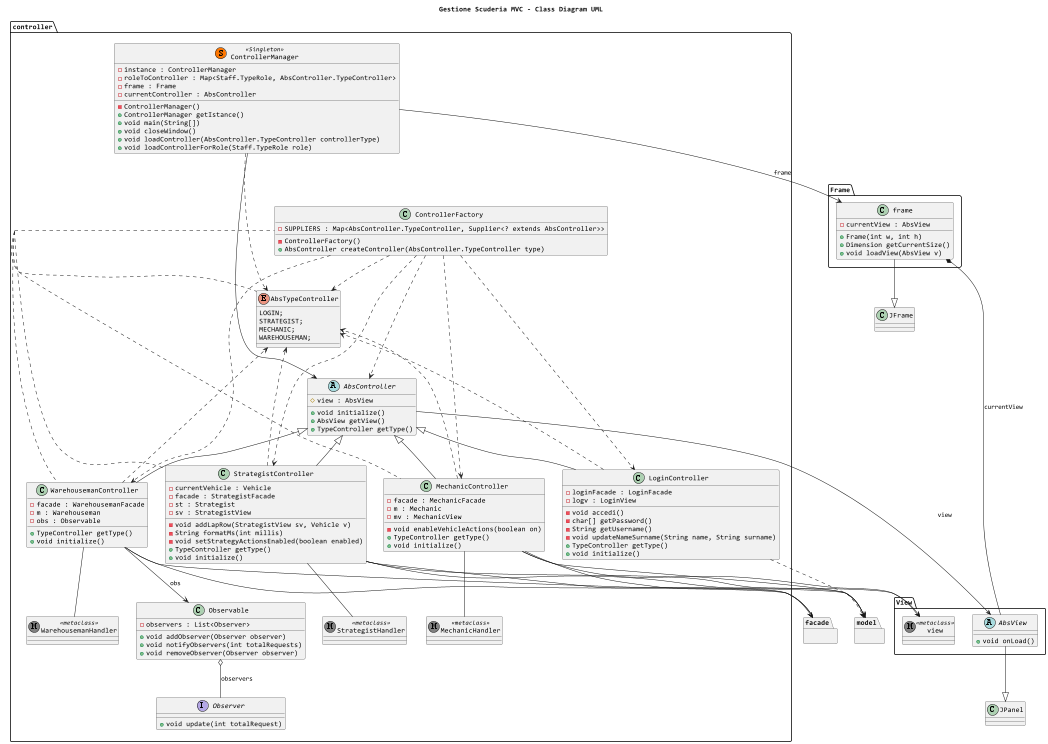

The diagram above was rendered by PlantUML. Its source (embedded in the PNG):
@startuml
scale 0.5
top to bottom direction
title Gestione Scuderia MVC - Class Diagram UML
skinparam DefaultFontName Consolas

package controller {
    abstract class AbsController{
        # view : AbsView
        + void initialize()
        + AbsView getView()
        + TypeController getType()
    }

    enum AbsTypeController { 
        LOGIN; 
        STRATEGIST; 
        MECHANIC;
        WAREHOUSEMAN;
    }   

    class ControllerManager<< (S,#FF7700) Singleton >> {
        - instance : ControllerManager
        - roleToController : Map<Staff.TypeRole, AbsController.TypeController>
        - frame : Frame
        - currentController : AbsController
        - ControllerManager()
        + ControllerManager getIstance() 
        + void main(String[]) 
        + void closeWindow() 
        + void loadController(AbsController.TypeController controllerType) 
        + void loadControllerForRole(Staff.TypeRole role)
    }

    class ControllerFactory{
        - SUPPLIERS : Map<AbsController.TypeController, Supplier<? extends AbsController>>
        - ControllerFactory()
        + AbsController createController(AbsController.TypeController type)
    }

    class LoginController{
        - loginFacade : LoginFacade
        - logv : LoginView

        - void accedi()
        - char[] getPassword()
        - String getUsername()
        - void updateNameSurname(String name, String surname)
        + TypeController getType()
        + void initialize()
    }

    class MechanicController{
        - facade : MechanicFacade
        - m : Mechanic
        - mv : MechanicView 
        - void enableVehicleActions(boolean on)
        + TypeController getType()
        + void initialize()
    }

    class MechanicHandler <<(M,#808080) metaclass >> { }

    class WarehousemanController {
        - facade : WarehousemanFacade 
        - m : Warehouseman 
        - obs : Observable 
        + TypeController getType()
        + void initialize() 
    }

    class WarehousemanHandler <<(M,#808080) metaclass >> { }

    class Observable{
        - observers : List<Observer>
        + void addObserver(Observer observer)
        + void notifyObservers(int totalRequests)
        + void removeObserver(Observer observer)
    }

    interface Observer {
        + void update(int totalRequest)
    }
    
    class StrategistController{
        - currentVehicle : Vehicle 
        - facade : StrategistFacade 
        - st : Strategist 
        - sv : StrategistView 

        - void addLapRow(StrategistView sv, Vehicle v)
        - String formatMs(int millis)
        - void setStrategyActionsEnabled(boolean enabled)
        + TypeController getType() 
        + void initialize()
    }

    class StrategistHandler <<(M,#808080) metaclass >> { }
}

package model { }

package View {
    abstract class AbsView {
        + void onLoad()
    }

    class view <<(M,#808080) metaclass >> {}
}

class JPanel
class JFrame

package Frame {
    class frame{
        - currentView : AbsView 
        + Frame(int w, int h) 
        + Dimension getCurrentSize()
        + void loadView(AbsView v)
    }
}

package facade { }

controller.LoginController        --|> controller.AbsController
controller.MechanicController     --|> controller.AbsController
controller.WarehousemanController --|> controller.AbsController
controller.StrategistController   --|> controller.AbsController


controller.AbsController --> View.AbsView : view

controller.MechanicController --> model
controller.MechanicController --> facade
controller.MechanicController --> View.view

controller.WarehousemanController --> controller.Observable : obs
controller.WarehousemanController --> model
controller.WarehousemanController --> facade

controller.StrategistController --> model
controller.StrategistController --> facade
controller.StrategistController --> View.view

controller.ControllerManager --> Frame.frame : frame
controller.ControllerManager --> AbsController

Frame.frame *-- View.AbsView : currentView

controller.Observable o-- controller.Observer : observers

Frame.frame --|> JFrame
View.AbsView --|> JPanel

controller.LoginController ..> model
controller.ControllerFactory ..> controller.AbsController
controller.ControllerFactory ..> controller.LoginController
controller.ControllerFactory ..> controller.MechanicController
controller.ControllerFactory ..> controller.WarehousemanController
controller.ControllerFactory ..> controller.StrategistController
controller.ControllerFactory ..> controller.AbsTypeController

controller.ControllerManager  ..> controller.AbsTypeController
controller.LoginController    ..> controller.AbsTypeController
controller.MechanicController ..> controller.AbsTypeController
controller.WarehousemanController ..> controller.AbsTypeController
controller.StrategistController ..> controller.AbsTypeController

controller.MechanicController -- controller.MechanicHandler
controller.WarehousemanController -- controller.WarehousemanHandler
controller.StrategistController -- controller.StrategistHandler

' ===== LAYOUT HINTS =====

' 2) ControllerFactory e AbsTypeController sullo stesso livello
together {
  controller.ControllerFactory
  controller.AbsTypeController
}

' 1 → 2 : ControllerManager sopra ControllerFactory e AbsTypeController
controller.ControllerManager -[hidden]-> controller.ControllerFactory
controller.ControllerManager -[hidden]-> controller.AbsTypeController

' 2 → 3 : AbsController sotto i due
controller.ControllerFactory  -[hidden]-> controller.AbsController
controller.AbsTypeController  -[hidden]-> controller.AbsController

' 4) Tutti i controller specifici sullo stesso livello
together {
  controller.MechanicController
  controller.WarehousemanController
  controller.StrategistController
}

' 3 → 4 : i controller specifici sotto AbsController
controller.AbsController -[hidden]-> controller.LoginController
controller.AbsController -[hidden]-> controller.MechanicController
controller.AbsController -[hidden]-> controller.WarehousemanController
controller.AbsController -[hidden]-> controller.StrategistController


@enduml